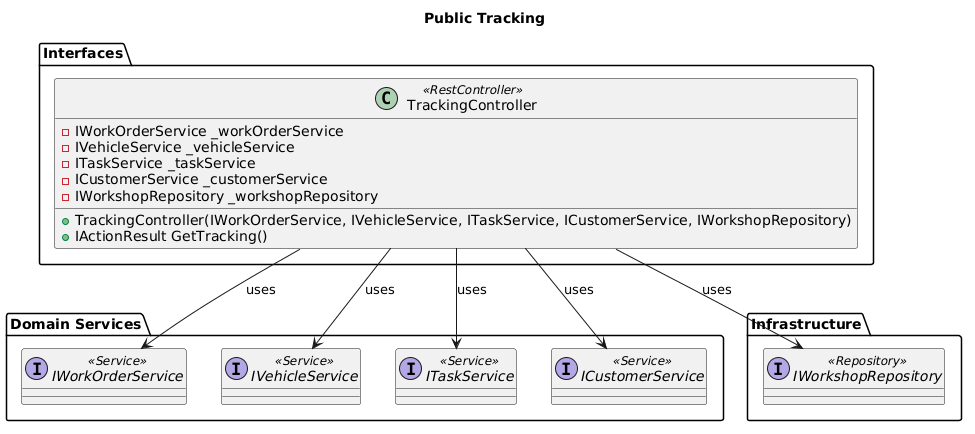

The diagram above was rendered by PlantUML. Its source (embedded in the PNG):
@startuml
title Public Tracking
' Minimal diagram for the PublicTracking bounded context
package "Interfaces" {
  class TrackingController <<RestController>> {
    - IWorkOrderService _workOrderService
    - IVehicleService _vehicleService
    - ITaskService _taskService
    - ICustomerService _customerService
    - IWorkshopRepository _workshopRepository
    + TrackingController(IWorkOrderService, IVehicleService, ITaskService, ICustomerService, IWorkshopRepository)
    + IActionResult GetTracking()
  }
}

package "Domain Services" {
  interface IWorkOrderService <<Service>> {}
  interface IVehicleService <<Service>> {}
  interface ITaskService <<Service>> {}
  interface ICustomerService <<Service>> {}
}

package "Infrastructure" {
  interface IWorkshopRepository <<Repository>> {}
}

' Relationships (dependencies)
TrackingController --> IWorkOrderService : uses
TrackingController --> IVehicleService : uses
TrackingController --> ITaskService : uses
TrackingController --> ICustomerService : uses
TrackingController --> IWorkshopRepository : uses
@enduml